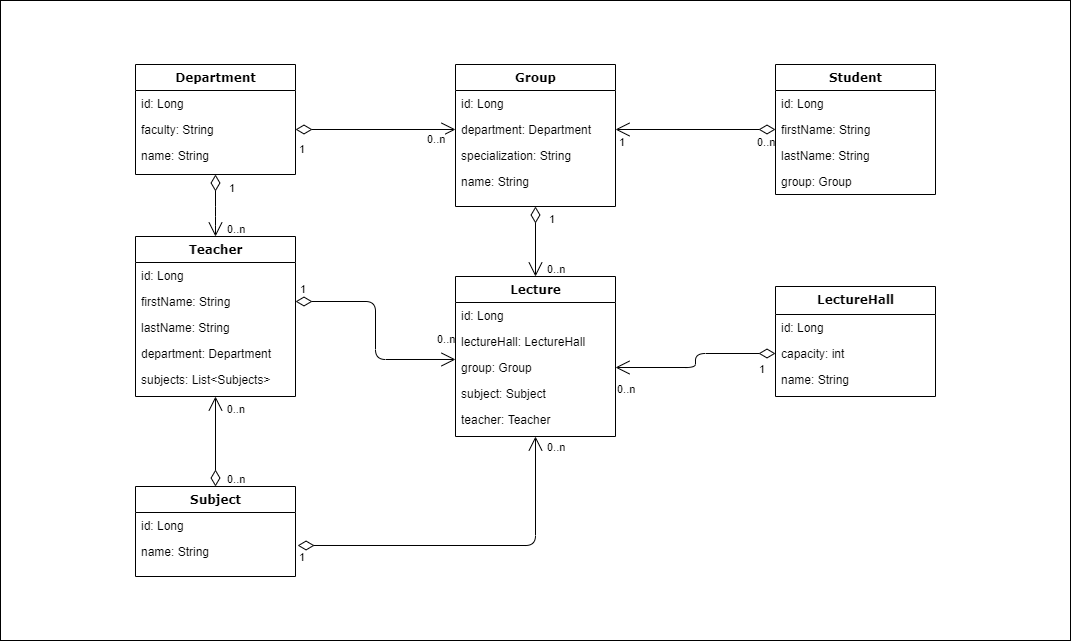

The diagram above was exported from draw.io. Its source (the exported page's mxGraphModel, read from the mxfile embedded in the PNG):
<mxGraphModel dx="2031" dy="1134" grid="1" gridSize="10" guides="1" tooltips="1" connect="1" arrows="1" fold="1" page="1" pageScale="1" pageWidth="827" pageHeight="1169" background="#FFFFFF" math="0" shadow="0">
  <root>
    <mxCell id="0" />
    <mxCell id="1" parent="0" />
    <mxCell id="yBIVymcA3_WXmyfocU5D-1" value="" style="rounded=0;whiteSpace=wrap;html=1;glass=0;" vertex="1" parent="1">
      <mxGeometry x="320" y="800" width="1070" height="640" as="geometry" />
    </mxCell>
    <mxCell id="78961159f06e98e8-17" value="Department" style="swimlane;html=1;fontStyle=1;align=center;verticalAlign=top;childLayout=stackLayout;horizontal=1;startSize=26;horizontalStack=0;resizeParent=1;resizeLast=0;collapsible=1;marginBottom=0;swimlaneFillColor=#ffffff;rounded=0;shadow=0;comic=0;labelBackgroundColor=none;strokeWidth=1;fillColor=none;fontFamily=Verdana;fontSize=12;" parent="1" vertex="1">
      <mxGeometry x="455" y="864" width="160" height="110" as="geometry" />
    </mxCell>
    <mxCell id="78961159f06e98e8-21" value="id: Long" style="text;html=1;strokeColor=none;fillColor=none;align=left;verticalAlign=top;spacingLeft=4;spacingRight=4;whiteSpace=wrap;overflow=hidden;rotatable=0;points=[[0,0.5],[1,0.5]];portConstraint=eastwest;" parent="78961159f06e98e8-17" vertex="1">
      <mxGeometry y="26" width="160" height="26" as="geometry" />
    </mxCell>
    <mxCell id="olgg4uj4nd8VPHYqDrhj-4" value="faculty: String" style="text;html=1;strokeColor=none;fillColor=none;align=left;verticalAlign=top;spacingLeft=4;spacingRight=4;whiteSpace=wrap;overflow=hidden;rotatable=0;points=[[0,0.5],[1,0.5]];portConstraint=eastwest;" parent="78961159f06e98e8-17" vertex="1">
      <mxGeometry y="52" width="160" height="26" as="geometry" />
    </mxCell>
    <mxCell id="olgg4uj4nd8VPHYqDrhj-5" value="name: String" style="text;html=1;strokeColor=none;fillColor=none;align=left;verticalAlign=top;spacingLeft=4;spacingRight=4;whiteSpace=wrap;overflow=hidden;rotatable=0;points=[[0,0.5],[1,0.5]];portConstraint=eastwest;" parent="78961159f06e98e8-17" vertex="1">
      <mxGeometry y="78" width="160" height="26" as="geometry" />
    </mxCell>
    <mxCell id="78961159f06e98e8-30" value="Student" style="swimlane;html=1;fontStyle=1;align=center;verticalAlign=top;childLayout=stackLayout;horizontal=1;startSize=26;horizontalStack=0;resizeParent=1;resizeLast=0;collapsible=1;marginBottom=0;swimlaneFillColor=#ffffff;rounded=0;shadow=0;comic=0;labelBackgroundColor=none;strokeWidth=1;fillColor=none;fontFamily=Verdana;fontSize=12;" parent="1" vertex="1">
      <mxGeometry x="1095" y="864" width="160" height="130" as="geometry" />
    </mxCell>
    <mxCell id="78961159f06e98e8-33" value="id: Long&amp;nbsp;" style="text;html=1;strokeColor=none;fillColor=none;align=left;verticalAlign=top;spacingLeft=4;spacingRight=4;whiteSpace=wrap;overflow=hidden;rotatable=0;points=[[0,0.5],[1,0.5]];portConstraint=eastwest;" parent="78961159f06e98e8-30" vertex="1">
      <mxGeometry y="26" width="160" height="26" as="geometry" />
    </mxCell>
    <mxCell id="78961159f06e98e8-31" value="firstName: String&amp;nbsp;" style="text;html=1;strokeColor=none;fillColor=none;align=left;verticalAlign=top;spacingLeft=4;spacingRight=4;whiteSpace=wrap;overflow=hidden;rotatable=0;points=[[0,0.5],[1,0.5]];portConstraint=eastwest;" parent="78961159f06e98e8-30" vertex="1">
      <mxGeometry y="52" width="160" height="26" as="geometry" />
    </mxCell>
    <mxCell id="78961159f06e98e8-34" value="lastName: String&amp;nbsp;" style="text;html=1;strokeColor=none;fillColor=none;align=left;verticalAlign=top;spacingLeft=4;spacingRight=4;whiteSpace=wrap;overflow=hidden;rotatable=0;points=[[0,0.5],[1,0.5]];portConstraint=eastwest;" parent="78961159f06e98e8-30" vertex="1">
      <mxGeometry y="78" width="160" height="26" as="geometry" />
    </mxCell>
    <mxCell id="78961159f06e98e8-32" value="group: Group&amp;nbsp;" style="text;html=1;strokeColor=none;fillColor=none;align=left;verticalAlign=top;spacingLeft=4;spacingRight=4;whiteSpace=wrap;overflow=hidden;rotatable=0;points=[[0,0.5],[1,0.5]];portConstraint=eastwest;" parent="78961159f06e98e8-30" vertex="1">
      <mxGeometry y="104" width="160" height="26" as="geometry" />
    </mxCell>
    <mxCell id="78961159f06e98e8-43" value="Group" style="swimlane;html=1;fontStyle=1;align=center;verticalAlign=top;childLayout=stackLayout;horizontal=1;startSize=26;horizontalStack=0;resizeParent=1;resizeLast=0;collapsible=1;marginBottom=0;swimlaneFillColor=#ffffff;rounded=0;shadow=0;comic=0;labelBackgroundColor=none;strokeWidth=1;fillColor=none;fontFamily=Verdana;fontSize=12;" parent="1" vertex="1">
      <mxGeometry x="775" y="864" width="160" height="142" as="geometry">
        <mxRectangle x="740" y="83" width="70" height="26" as="alternateBounds" />
      </mxGeometry>
    </mxCell>
    <mxCell id="78961159f06e98e8-45" value="id: Long&amp;nbsp;" style="text;html=1;strokeColor=none;fillColor=none;align=left;verticalAlign=top;spacingLeft=4;spacingRight=4;whiteSpace=wrap;overflow=hidden;rotatable=0;points=[[0,0.5],[1,0.5]];portConstraint=eastwest;" parent="78961159f06e98e8-43" vertex="1">
      <mxGeometry y="26" width="160" height="26" as="geometry" />
    </mxCell>
    <mxCell id="78961159f06e98e8-49" value="department: Department&amp;nbsp;" style="text;html=1;strokeColor=none;fillColor=none;align=left;verticalAlign=top;spacingLeft=4;spacingRight=4;whiteSpace=wrap;overflow=hidden;rotatable=0;points=[[0,0.5],[1,0.5]];portConstraint=eastwest;" parent="78961159f06e98e8-43" vertex="1">
      <mxGeometry y="52" width="160" height="26" as="geometry" />
    </mxCell>
    <mxCell id="78961159f06e98e8-50" value="specialization: String&amp;nbsp;" style="text;html=1;strokeColor=none;fillColor=none;align=left;verticalAlign=top;spacingLeft=4;spacingRight=4;whiteSpace=wrap;overflow=hidden;rotatable=0;points=[[0,0.5],[1,0.5]];portConstraint=eastwest;" parent="78961159f06e98e8-43" vertex="1">
      <mxGeometry y="78" width="160" height="26" as="geometry" />
    </mxCell>
    <mxCell id="78961159f06e98e8-52" value="name: String&amp;nbsp;" style="text;html=1;strokeColor=none;fillColor=none;align=left;verticalAlign=top;spacingLeft=4;spacingRight=4;whiteSpace=wrap;overflow=hidden;rotatable=0;points=[[0,0.5],[1,0.5]];portConstraint=eastwest;" parent="78961159f06e98e8-43" vertex="1">
      <mxGeometry y="104" width="160" height="26" as="geometry" />
    </mxCell>
    <mxCell id="78961159f06e98e8-56" value="LectureHall" style="swimlane;html=1;fontStyle=1;align=center;verticalAlign=top;childLayout=stackLayout;horizontal=1;startSize=28;horizontalStack=0;resizeParent=1;resizeLast=0;collapsible=1;marginBottom=0;swimlaneFillColor=#ffffff;rounded=0;shadow=0;comic=0;labelBackgroundColor=none;strokeWidth=1;fillColor=none;fontFamily=Verdana;fontSize=12;" parent="1" vertex="1">
      <mxGeometry x="1095" y="1086" width="160" height="110" as="geometry" />
    </mxCell>
    <mxCell id="78961159f06e98e8-57" value="id: Long&amp;nbsp;" style="text;html=1;strokeColor=none;fillColor=none;align=left;verticalAlign=top;spacingLeft=4;spacingRight=4;whiteSpace=wrap;overflow=hidden;rotatable=0;points=[[0,0.5],[1,0.5]];portConstraint=eastwest;" parent="78961159f06e98e8-56" vertex="1">
      <mxGeometry y="28" width="160" height="26" as="geometry" />
    </mxCell>
    <mxCell id="78961159f06e98e8-58" value="capacity: int&amp;nbsp;" style="text;html=1;strokeColor=none;fillColor=none;align=left;verticalAlign=top;spacingLeft=4;spacingRight=4;whiteSpace=wrap;overflow=hidden;rotatable=0;points=[[0,0.5],[1,0.5]];portConstraint=eastwest;" parent="78961159f06e98e8-56" vertex="1">
      <mxGeometry y="54" width="160" height="26" as="geometry" />
    </mxCell>
    <mxCell id="78961159f06e98e8-59" value="name: String&amp;nbsp;" style="text;html=1;strokeColor=none;fillColor=none;align=left;verticalAlign=top;spacingLeft=4;spacingRight=4;whiteSpace=wrap;overflow=hidden;rotatable=0;points=[[0,0.5],[1,0.5]];portConstraint=eastwest;" parent="78961159f06e98e8-56" vertex="1">
      <mxGeometry y="80" width="160" height="26" as="geometry" />
    </mxCell>
    <mxCell id="78961159f06e98e8-69" value="Lecture" style="swimlane;html=1;fontStyle=1;align=center;verticalAlign=top;childLayout=stackLayout;horizontal=1;startSize=26;horizontalStack=0;resizeParent=1;resizeLast=0;collapsible=1;marginBottom=0;swimlaneFillColor=#ffffff;rounded=0;shadow=0;comic=0;labelBackgroundColor=none;strokeWidth=1;fillColor=none;fontFamily=Verdana;fontSize=12;" parent="1" vertex="1">
      <mxGeometry x="775" y="1076" width="160" height="160" as="geometry" />
    </mxCell>
    <mxCell id="78961159f06e98e8-70" value="id: Long&amp;nbsp;" style="text;html=1;strokeColor=none;fillColor=none;align=left;verticalAlign=top;spacingLeft=4;spacingRight=4;whiteSpace=wrap;overflow=hidden;rotatable=0;points=[[0,0.5],[1,0.5]];portConstraint=eastwest;" parent="78961159f06e98e8-69" vertex="1">
      <mxGeometry y="26" width="160" height="26" as="geometry" />
    </mxCell>
    <mxCell id="78961159f06e98e8-71" value="lectureHall: LectureHall&amp;nbsp;" style="text;html=1;strokeColor=none;fillColor=none;align=left;verticalAlign=top;spacingLeft=4;spacingRight=4;whiteSpace=wrap;overflow=hidden;rotatable=0;points=[[0,0.5],[1,0.5]];portConstraint=eastwest;" parent="78961159f06e98e8-69" vertex="1">
      <mxGeometry y="52" width="160" height="26" as="geometry" />
    </mxCell>
    <mxCell id="78961159f06e98e8-72" value="group: Group&amp;nbsp;" style="text;html=1;strokeColor=none;fillColor=none;align=left;verticalAlign=top;spacingLeft=4;spacingRight=4;whiteSpace=wrap;overflow=hidden;rotatable=0;points=[[0,0.5],[1,0.5]];portConstraint=eastwest;" parent="78961159f06e98e8-69" vertex="1">
      <mxGeometry y="78" width="160" height="26" as="geometry" />
    </mxCell>
    <mxCell id="78961159f06e98e8-74" value="subject: Subject&amp;nbsp;" style="text;html=1;strokeColor=none;fillColor=none;align=left;verticalAlign=top;spacingLeft=4;spacingRight=4;whiteSpace=wrap;overflow=hidden;rotatable=0;points=[[0,0.5],[1,0.5]];portConstraint=eastwest;" parent="78961159f06e98e8-69" vertex="1">
      <mxGeometry y="104" width="160" height="26" as="geometry" />
    </mxCell>
    <mxCell id="78961159f06e98e8-75" value="teacher: Teacher&amp;nbsp;" style="text;html=1;strokeColor=none;fillColor=none;align=left;verticalAlign=top;spacingLeft=4;spacingRight=4;whiteSpace=wrap;overflow=hidden;rotatable=0;points=[[0,0.5],[1,0.5]];portConstraint=eastwest;" parent="78961159f06e98e8-69" vertex="1">
      <mxGeometry y="130" width="160" height="26" as="geometry" />
    </mxCell>
    <mxCell id="78961159f06e98e8-82" value="Teacher" style="swimlane;html=1;fontStyle=1;align=center;verticalAlign=top;childLayout=stackLayout;horizontal=1;startSize=26;horizontalStack=0;resizeParent=1;resizeLast=0;collapsible=1;marginBottom=0;swimlaneFillColor=#ffffff;rounded=0;shadow=0;comic=0;labelBackgroundColor=none;strokeWidth=1;fillColor=none;fontFamily=Verdana;fontSize=12;" parent="1" vertex="1">
      <mxGeometry x="455" y="1036" width="160" height="160" as="geometry" />
    </mxCell>
    <mxCell id="78961159f06e98e8-94" value="id: Long&amp;nbsp;" style="text;html=1;strokeColor=none;fillColor=none;align=left;verticalAlign=top;spacingLeft=4;spacingRight=4;whiteSpace=wrap;overflow=hidden;rotatable=0;points=[[0,0.5],[1,0.5]];portConstraint=eastwest;" parent="78961159f06e98e8-82" vertex="1">
      <mxGeometry y="26" width="160" height="26" as="geometry" />
    </mxCell>
    <mxCell id="78961159f06e98e8-83" value="firstName: String&amp;nbsp;" style="text;html=1;strokeColor=none;fillColor=none;align=left;verticalAlign=top;spacingLeft=4;spacingRight=4;whiteSpace=wrap;overflow=hidden;rotatable=0;points=[[0,0.5],[1,0.5]];portConstraint=eastwest;" parent="78961159f06e98e8-82" vertex="1">
      <mxGeometry y="52" width="160" height="26" as="geometry" />
    </mxCell>
    <mxCell id="olgg4uj4nd8VPHYqDrhj-13" value="lastName: String&amp;nbsp;" style="text;html=1;strokeColor=none;fillColor=none;align=left;verticalAlign=top;spacingLeft=4;spacingRight=4;whiteSpace=wrap;overflow=hidden;rotatable=0;points=[[0,0.5],[1,0.5]];portConstraint=eastwest;" parent="78961159f06e98e8-82" vertex="1">
      <mxGeometry y="78" width="160" height="26" as="geometry" />
    </mxCell>
    <mxCell id="78961159f06e98e8-85" value="department: Department&amp;nbsp;" style="text;html=1;strokeColor=none;fillColor=none;align=left;verticalAlign=top;spacingLeft=4;spacingRight=4;whiteSpace=wrap;overflow=hidden;rotatable=0;points=[[0,0.5],[1,0.5]];portConstraint=eastwest;" parent="78961159f06e98e8-82" vertex="1">
      <mxGeometry y="104" width="160" height="26" as="geometry" />
    </mxCell>
    <mxCell id="olgg4uj4nd8VPHYqDrhj-8" value="subjects: List&amp;lt;Subjects&amp;gt;&amp;nbsp;" style="text;html=1;strokeColor=none;fillColor=none;align=left;verticalAlign=top;spacingLeft=4;spacingRight=4;whiteSpace=wrap;overflow=hidden;rotatable=0;points=[[0,0.5],[1,0.5]];portConstraint=eastwest;" parent="78961159f06e98e8-82" vertex="1">
      <mxGeometry y="130" width="160" height="26" as="geometry" />
    </mxCell>
    <mxCell id="-QnjG6sPUMyafXD96tZz-21" value="Subject" style="swimlane;html=1;fontStyle=1;align=center;verticalAlign=top;childLayout=stackLayout;horizontal=1;startSize=26;horizontalStack=0;resizeParent=1;resizeLast=0;collapsible=1;marginBottom=0;swimlaneFillColor=#ffffff;rounded=0;shadow=0;comic=0;labelBackgroundColor=none;strokeWidth=1;fillColor=none;fontFamily=Verdana;fontSize=12;" parent="1" vertex="1">
      <mxGeometry x="455" y="1286" width="160" height="90" as="geometry" />
    </mxCell>
    <mxCell id="-QnjG6sPUMyafXD96tZz-22" value="id: Long&amp;nbsp;" style="text;html=1;strokeColor=none;fillColor=none;align=left;verticalAlign=top;spacingLeft=4;spacingRight=4;whiteSpace=wrap;overflow=hidden;rotatable=0;points=[[0,0.5],[1,0.5]];portConstraint=eastwest;" parent="-QnjG6sPUMyafXD96tZz-21" vertex="1">
      <mxGeometry y="26" width="160" height="26" as="geometry" />
    </mxCell>
    <mxCell id="olgg4uj4nd8VPHYqDrhj-7" value="name: String&amp;nbsp;" style="text;html=1;strokeColor=none;fillColor=none;align=left;verticalAlign=top;spacingLeft=4;spacingRight=4;whiteSpace=wrap;overflow=hidden;rotatable=0;points=[[0,0.5],[1,0.5]];portConstraint=eastwest;" parent="-QnjG6sPUMyafXD96tZz-21" vertex="1">
      <mxGeometry y="52" width="160" height="26" as="geometry" />
    </mxCell>
    <mxCell id="olgg4uj4nd8VPHYqDrhj-18" value="" style="endArrow=open;html=1;endSize=12;startArrow=diamondThin;startSize=14;startFill=0;edgeStyle=orthogonalEdgeStyle;rounded=1;targetPerimeterSpacing=12;entryX=1;entryY=0.5;entryDx=0;entryDy=0;exitX=0;exitY=0.5;exitDx=0;exitDy=0;" parent="1" source="78961159f06e98e8-31" target="78961159f06e98e8-49" edge="1">
      <mxGeometry y="-25" relative="1" as="geometry">
        <mxPoint x="965" y="1026" as="sourcePoint" />
        <mxPoint x="1125" y="1026" as="targetPoint" />
        <mxPoint as="offset" />
      </mxGeometry>
    </mxCell>
    <mxCell id="olgg4uj4nd8VPHYqDrhj-19" value="0..n" style="edgeLabel;resizable=0;html=1;align=left;verticalAlign=top;" parent="olgg4uj4nd8VPHYqDrhj-18" connectable="0" vertex="1">
      <mxGeometry x="-1" relative="1" as="geometry">
        <mxPoint x="-20" as="offset" />
      </mxGeometry>
    </mxCell>
    <mxCell id="olgg4uj4nd8VPHYqDrhj-20" value="1" style="edgeLabel;resizable=0;html=1;align=right;verticalAlign=top;" parent="olgg4uj4nd8VPHYqDrhj-18" connectable="0" vertex="1">
      <mxGeometry x="1" relative="1" as="geometry">
        <mxPoint x="10" as="offset" />
      </mxGeometry>
    </mxCell>
    <mxCell id="olgg4uj4nd8VPHYqDrhj-21" value="" style="endArrow=open;html=1;endSize=12;startArrow=diamondThin;startSize=14;startFill=0;edgeStyle=orthogonalEdgeStyle;rounded=1;targetPerimeterSpacing=12;entryX=0.5;entryY=1;entryDx=0;entryDy=0;exitX=0.5;exitY=0;exitDx=0;exitDy=0;" parent="1" source="-QnjG6sPUMyafXD96tZz-21" target="78961159f06e98e8-82" edge="1">
      <mxGeometry y="-25" relative="1" as="geometry">
        <mxPoint x="745" y="1256" as="sourcePoint" />
        <mxPoint x="585" y="1256" as="targetPoint" />
        <mxPoint as="offset" />
      </mxGeometry>
    </mxCell>
    <mxCell id="olgg4uj4nd8VPHYqDrhj-22" value="0..n" style="edgeLabel;resizable=0;html=1;align=left;verticalAlign=top;" parent="olgg4uj4nd8VPHYqDrhj-21" connectable="0" vertex="1">
      <mxGeometry x="-1" relative="1" as="geometry">
        <mxPoint x="10" y="-20" as="offset" />
      </mxGeometry>
    </mxCell>
    <mxCell id="olgg4uj4nd8VPHYqDrhj-23" value="&lt;span style=&quot;text-align: left&quot;&gt;0..n&lt;/span&gt;" style="edgeLabel;resizable=0;html=1;align=right;verticalAlign=top;" parent="olgg4uj4nd8VPHYqDrhj-21" connectable="0" vertex="1">
      <mxGeometry x="1" relative="1" as="geometry">
        <mxPoint x="30" as="offset" />
      </mxGeometry>
    </mxCell>
    <mxCell id="olgg4uj4nd8VPHYqDrhj-25" value="" style="endArrow=open;html=1;endSize=12;startArrow=diamondThin;startSize=14;startFill=0;edgeStyle=orthogonalEdgeStyle;rounded=1;targetPerimeterSpacing=12;entryX=0;entryY=0.5;entryDx=0;entryDy=0;exitX=1;exitY=0.5;exitDx=0;exitDy=0;" parent="1" source="olgg4uj4nd8VPHYqDrhj-4" target="78961159f06e98e8-49" edge="1">
      <mxGeometry y="-25" relative="1" as="geometry">
        <mxPoint x="775" y="996" as="sourcePoint" />
        <mxPoint x="615" y="996" as="targetPoint" />
        <mxPoint as="offset" />
      </mxGeometry>
    </mxCell>
    <mxCell id="olgg4uj4nd8VPHYqDrhj-26" value="0..n" style="edgeLabel;resizable=0;html=1;align=left;verticalAlign=top;" parent="olgg4uj4nd8VPHYqDrhj-25" connectable="0" vertex="1">
      <mxGeometry x="-1" relative="1" as="geometry">
        <mxPoint x="130" y="-3" as="offset" />
      </mxGeometry>
    </mxCell>
    <mxCell id="olgg4uj4nd8VPHYqDrhj-27" value="1" style="edgeLabel;resizable=0;html=1;align=right;verticalAlign=top;" parent="olgg4uj4nd8VPHYqDrhj-25" connectable="0" vertex="1">
      <mxGeometry x="1" relative="1" as="geometry">
        <mxPoint x="-150" y="7" as="offset" />
      </mxGeometry>
    </mxCell>
    <mxCell id="olgg4uj4nd8VPHYqDrhj-28" value="" style="endArrow=open;html=1;endSize=12;startArrow=diamondThin;startSize=14;startFill=0;edgeStyle=orthogonalEdgeStyle;rounded=1;targetPerimeterSpacing=12;entryX=0.5;entryY=0;entryDx=0;entryDy=0;exitX=0.5;exitY=1;exitDx=0;exitDy=0;" parent="1" source="78961159f06e98e8-17" target="78961159f06e98e8-82" edge="1">
      <mxGeometry y="-25" relative="1" as="geometry">
        <mxPoint x="585" y="986" as="sourcePoint" />
        <mxPoint x="745" y="986" as="targetPoint" />
        <mxPoint as="offset" />
        <Array as="points">
          <mxPoint x="535" y="1016" />
          <mxPoint x="535" y="1016" />
        </Array>
      </mxGeometry>
    </mxCell>
    <mxCell id="olgg4uj4nd8VPHYqDrhj-29" value="0..n" style="edgeLabel;resizable=0;html=1;align=left;verticalAlign=top;" parent="olgg4uj4nd8VPHYqDrhj-28" connectable="0" vertex="1">
      <mxGeometry x="-1" relative="1" as="geometry">
        <mxPoint x="10" y="42" as="offset" />
      </mxGeometry>
    </mxCell>
    <mxCell id="olgg4uj4nd8VPHYqDrhj-30" value="1" style="edgeLabel;resizable=0;html=1;align=right;verticalAlign=top;" parent="olgg4uj4nd8VPHYqDrhj-28" connectable="0" vertex="1">
      <mxGeometry x="1" relative="1" as="geometry">
        <mxPoint x="20" y="-60" as="offset" />
      </mxGeometry>
    </mxCell>
    <mxCell id="olgg4uj4nd8VPHYqDrhj-34" value="" style="endArrow=open;html=1;endSize=12;startArrow=diamondThin;startSize=14;startFill=0;edgeStyle=orthogonalEdgeStyle;rounded=1;targetPerimeterSpacing=12;entryX=0;entryY=0.192;entryDx=0;entryDy=0;exitX=1;exitY=0.5;exitDx=0;exitDy=0;entryPerimeter=0;" parent="1" source="78961159f06e98e8-83" target="78961159f06e98e8-72" edge="1">
      <mxGeometry y="-25" relative="1" as="geometry">
        <mxPoint x="695" y="1085" as="sourcePoint" />
        <mxPoint x="695" y="1147" as="targetPoint" />
        <mxPoint as="offset" />
      </mxGeometry>
    </mxCell>
    <mxCell id="olgg4uj4nd8VPHYqDrhj-35" value="0..n" style="edgeLabel;resizable=0;html=1;align=left;verticalAlign=top;" parent="olgg4uj4nd8VPHYqDrhj-34" connectable="0" vertex="1">
      <mxGeometry x="-1" relative="1" as="geometry">
        <mxPoint x="140" y="25" as="offset" />
      </mxGeometry>
    </mxCell>
    <mxCell id="olgg4uj4nd8VPHYqDrhj-36" value="1" style="edgeLabel;resizable=0;html=1;align=right;verticalAlign=top;" parent="olgg4uj4nd8VPHYqDrhj-34" connectable="0" vertex="1">
      <mxGeometry x="1" relative="1" as="geometry">
        <mxPoint x="-150" y="-83" as="offset" />
      </mxGeometry>
    </mxCell>
    <mxCell id="olgg4uj4nd8VPHYqDrhj-37" value="" style="endArrow=open;html=1;endSize=12;startArrow=diamondThin;startSize=14;startFill=0;edgeStyle=orthogonalEdgeStyle;rounded=1;targetPerimeterSpacing=12;entryX=1;entryY=0.5;entryDx=0;entryDy=0;exitX=0;exitY=0.5;exitDx=0;exitDy=0;" parent="1" source="78961159f06e98e8-58" target="78961159f06e98e8-72" edge="1">
      <mxGeometry y="-25" relative="1" as="geometry">
        <mxPoint x="925" y="1016" as="sourcePoint" />
        <mxPoint x="1085" y="1073.992" as="targetPoint" />
        <mxPoint as="offset" />
      </mxGeometry>
    </mxCell>
    <mxCell id="olgg4uj4nd8VPHYqDrhj-38" value="0..n" style="edgeLabel;resizable=0;html=1;align=left;verticalAlign=top;" parent="olgg4uj4nd8VPHYqDrhj-37" connectable="0" vertex="1">
      <mxGeometry x="-1" relative="1" as="geometry">
        <mxPoint x="-160" y="23" as="offset" />
      </mxGeometry>
    </mxCell>
    <mxCell id="olgg4uj4nd8VPHYqDrhj-39" value="1" style="edgeLabel;resizable=0;html=1;align=right;verticalAlign=top;" parent="olgg4uj4nd8VPHYqDrhj-37" connectable="0" vertex="1">
      <mxGeometry x="1" relative="1" as="geometry">
        <mxPoint x="150" y="-11" as="offset" />
      </mxGeometry>
    </mxCell>
    <mxCell id="olgg4uj4nd8VPHYqDrhj-40" value="" style="endArrow=open;html=1;endSize=12;startArrow=diamondThin;startSize=14;startFill=0;edgeStyle=orthogonalEdgeStyle;rounded=1;targetPerimeterSpacing=12;entryX=0.5;entryY=0;entryDx=0;entryDy=0;exitX=0.5;exitY=1;exitDx=0;exitDy=0;" parent="1" source="78961159f06e98e8-43" target="78961159f06e98e8-69" edge="1">
      <mxGeometry y="-25" relative="1" as="geometry">
        <mxPoint x="1095" y="1036" as="sourcePoint" />
        <mxPoint x="935" y="1050" as="targetPoint" />
        <mxPoint as="offset" />
      </mxGeometry>
    </mxCell>
    <mxCell id="olgg4uj4nd8VPHYqDrhj-41" value="0..n" style="edgeLabel;resizable=0;html=1;align=left;verticalAlign=top;" parent="olgg4uj4nd8VPHYqDrhj-40" connectable="0" vertex="1">
      <mxGeometry x="-1" relative="1" as="geometry">
        <mxPoint x="10" y="50" as="offset" />
      </mxGeometry>
    </mxCell>
    <mxCell id="olgg4uj4nd8VPHYqDrhj-42" value="1" style="edgeLabel;resizable=0;html=1;align=right;verticalAlign=top;" parent="olgg4uj4nd8VPHYqDrhj-40" connectable="0" vertex="1">
      <mxGeometry x="1" relative="1" as="geometry">
        <mxPoint x="20" y="-70" as="offset" />
      </mxGeometry>
    </mxCell>
    <mxCell id="olgg4uj4nd8VPHYqDrhj-44" value="" style="endArrow=open;html=1;endSize=12;startArrow=diamondThin;startSize=14;startFill=0;edgeStyle=orthogonalEdgeStyle;rounded=1;targetPerimeterSpacing=12;entryX=0.5;entryY=1;entryDx=0;entryDy=0;exitX=1.013;exitY=0.269;exitDx=0;exitDy=0;exitPerimeter=0;" parent="1" source="olgg4uj4nd8VPHYqDrhj-7" target="78961159f06e98e8-69" edge="1">
      <mxGeometry y="-25" relative="1" as="geometry">
        <mxPoint x="665" y="1324" as="sourcePoint" />
        <mxPoint x="825" y="1381.992" as="targetPoint" />
        <mxPoint as="offset" />
      </mxGeometry>
    </mxCell>
    <mxCell id="olgg4uj4nd8VPHYqDrhj-45" value="0..n" style="edgeLabel;resizable=0;html=1;align=left;verticalAlign=top;" parent="olgg4uj4nd8VPHYqDrhj-44" connectable="0" vertex="1">
      <mxGeometry x="-1" relative="1" as="geometry">
        <mxPoint x="248" y="-111" as="offset" />
      </mxGeometry>
    </mxCell>
    <mxCell id="olgg4uj4nd8VPHYqDrhj-46" value="1" style="edgeLabel;resizable=0;html=1;align=right;verticalAlign=top;" parent="olgg4uj4nd8VPHYqDrhj-44" connectable="0" vertex="1">
      <mxGeometry x="1" relative="1" as="geometry">
        <mxPoint x="-230" y="108" as="offset" />
      </mxGeometry>
    </mxCell>
  </root>
</mxGraphModel>